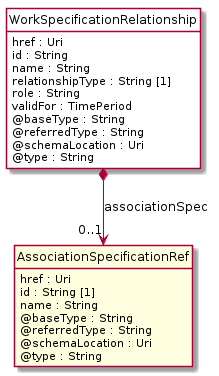

The diagram above was rendered by PlantUML. Its source (embedded in the PNG):
@startuml
hide circle
hide methods
hide stereotype
show <<Enumeration>> stereotype
skinparam class {
   BackgroundColor<<Enumeration>> #E6F5F7
   BackgroundColor<<Ref>> #FFFFE0
   BackgroundColor<<Pivot>> #FFFFFFF
   BackgroundColor<<SimpleType>> #E2F0DA
   BackgroundColor #FCF2E3
}

class WorkSpecificationRelationship <<Pivot>> {
    href : Uri
    id : String
    name : String
    relationshipType : String [1]
    role : String
    validFor : TimePeriod
    @baseType : String
    @referredType : String
    @schemaLocation : Uri
    @type : String
}

class AssociationSpecificationRef  <<Ref>> {
    href : Uri
    id : String [1]
    name : String
    @baseType : String
    @referredType : String
    @schemaLocation : Uri
    @type : String
}

WorkSpecificationRelationship *-->  "0..1" AssociationSpecificationRef : associationSpec

@enduml